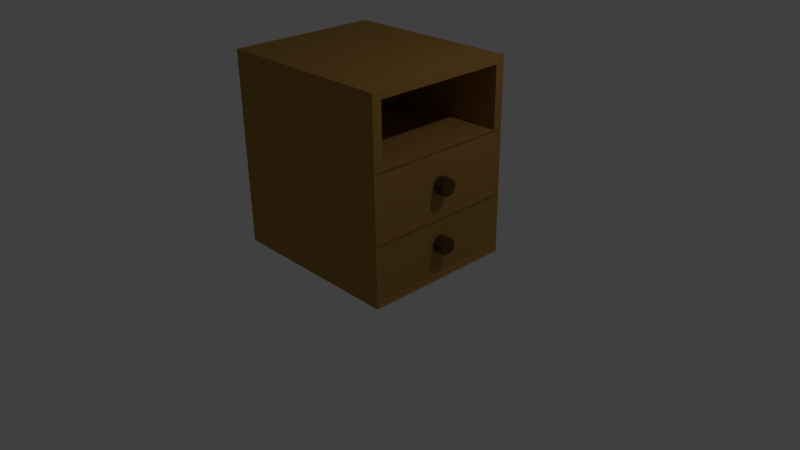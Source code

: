 # Source: ejjeliszekreny1.blend  (saved by Blender 2.70.0; exported with 4.5.12 LTS)
import bpy
from mathutils import Matrix  # noqa: F401  (used for matrix-valued properties, if any)

bpy.ops.wm.read_factory_settings(use_empty=True)
scene = bpy.context.scene
scene.name = 'Scene'

# ---- collections
col_collection_1 = bpy.data.collections.new('Collection 1'); scene.collection.children.link(col_collection_1)

# ---- materials (node trees are filled in below, after node groups)
mat_szekreny = bpy.data.materials.new('szekreny')
mat_szekreny.alpha_threshold = 0.0
mat_szekreny.roughness = 0.5
mat_szekreny.line_color = (0.0, 0.0, 0.0, 1.0)
mat_gombok = bpy.data.materials.new('gombok')
mat_gombok.alpha_threshold = 0.0
mat_gombok.roughness = 0.5
mat_gombok.line_color = (0.0, 0.0, 0.0, 1.0)

# ---- material node trees
mat_szekreny.use_nodes = True; mat_szekreny.node_tree.nodes.clear()
_N = mat_szekreny.node_tree.nodes; _L = mat_szekreny.node_tree.links
n0 = _N.new('ShaderNodeOutputMaterial'); n0.name = 'Material Output'; n0.location = (300, 300)
n1 = _N.new('ShaderNodeBsdfDiffuse'); n1.name = 'Diffuse BSDF'; n1.location = (10, 300)
n1.inputs[0].default_value = (0.3844, 0.207, 0.05426, 1.0)
_L.new(n1.outputs[0], n0.inputs[0])
n0.is_active_output = True
mat_gombok.use_nodes = True; mat_gombok.node_tree.nodes.clear()
_N = mat_gombok.node_tree.nodes; _L = mat_gombok.node_tree.links
n0 = _N.new('ShaderNodeOutputMaterial'); n0.name = 'Material Output'; n0.location = (300, 300)
n1 = _N.new('ShaderNodeBsdfDiffuse'); n1.name = 'Diffuse BSDF'; n1.location = (10, 300)
n1.inputs[0].default_value = (0.09463, 0.05339, 0.01622, 1.0)
_L.new(n1.outputs[0], n0.inputs[0])
n0.is_active_output = True

# ---- world
world_world = bpy.data.worlds.new('World'); scene.world = world_world
world_world.color = (0.05088, 0.05088, 0.05088)
world_world.use_sun_shadow = False
world_world.sun_shadow_jitter_overblur = 0.0
world_world.cycles.sampling_method = 'MANUAL'
world_world.cycles.sample_map_resolution = 256

# ---- cameras
cam_camera = bpy.data.cameras.new('Camera')
cam_camera.clip_end = 100.0
cam_camera.lens = 35.0
cam_camera.sensor_width = 32.0
cam_camera.sensor_height = 18.0
cam_camera.ortho_scale = 7.314
cam_camera.dof.focus_distance = 0.0

# ---- lights
light_lamp = bpy.data.lights.new('Lamp', 'POINT')
light_lamp.transmission_factor = 0.0
light_lamp.cutoff_distance = 30.0
light_lamp.energy = 100.0
light_lamp.shadow_buffer_clip_start = 1.001
light_lamp.shadow_soft_size = 0.1
light_lamp.shadow_maximum_resolution = 0.006
light_lamp.use_absolute_resolution = True
light_lamp.cycles.use_multiple_importance_sampling = False

# ---- meshes
me_cube = bpy.data.meshes.new('Cube')
me_cube.from_pydata([(1.0, 1.0, -1.0), (1.0, -1.0, -1.0), (-1.0, -1.0, -1.0), (-1.0, 1.0, -1.0), (1.0, 1.0, 1.0), (-1.0, 1.0, 1.0), (1.0, -1.0, 1.0), (-1.0, -1.0, 1.0), (-0.8797, -1.0, 0.3036), (-0.8797, -1.0, 0.926), (0.8797, -1.0, 0.926), (0.8797, -1.0, 0.3036), (-0.8797, 0.3866, 0.3036), (0.8797, 0.3866, 0.3036), (0.8797, 0.3866, 0.926), (-0.8797, 0.3866, 0.926), (1.0, -1.0, 0.3036), (-1.0, -1.0, 0.3036), (-1.0, 1.0, 0.3036), (0.9259, -0.9847, -0.9356), (-0.9259, -0.9847, -0.9356), (-0.8145, -0.9847, 0.2714), (0.8145, -0.9847, 0.2714), (0.9259, -0.9847, 0.2714), (-0.9259, -0.9847, 0.2714), (0.9259, -0.9847, -0.3482), (-0.9259, -0.9847, -0.3482), (-1.0, 1.0, -0.3482), (1.0, -1.0, -0.372), (-1.0, -1.0, -0.372), (0.9259, -0.9847, -0.372), (-0.9259, -0.9847, -0.372), (1.0, -1.0, -0.3244), (-1.0, -1.0, -0.3244), (0.9259, -0.9847, -0.3244), (-0.9259, -0.9847, -0.3244), (-0.04107, -0.9369, -0.113), (-0.09971, -0.9369, -0.06641), (0.09971, -0.9369, -0.06641), (0.04107, -0.9369, -0.113), (0.04107, -1.104, -0.113), (0.09971, -1.104, -0.06641), (-0.09971, -1.104, -0.06641), (-0.04107, -1.104, -0.113), (-0.09971, -0.9369, -0.00121), (-0.04107, -0.9369, 0.04533), (0.04107, -0.9369, 0.04533), (0.09971, -0.9369, -0.00121), (0.09971, -1.104, -0.00121), (0.04107, -1.104, 0.04533), (-0.04107, -1.104, 0.04533), (-0.09971, -1.104, -0.00121), (-0.04107, -0.9369, -0.7043), (-0.09971, -0.9369, -0.6577), (0.09971, -0.9369, -0.6577), (0.04107, -0.9369, -0.7043), (0.04107, -1.104, -0.7043), (0.09971, -1.104, -0.6577), (-0.09971, -1.104, -0.6577), (-0.04107, -1.104, -0.7043), (-0.09971, -0.9369, -0.5925), (-0.04107, -0.9369, -0.546), (0.04107, -0.9369, -0.546), (0.09971, -0.9369, -0.5925), (0.09971, -1.104, -0.5925), (0.04107, -1.104, -0.546), (-0.04107, -1.104, -0.546), (-0.09971, -1.104, -0.5925)], [(31, 26), (25, 30), (35, 31), (30, 34)], [(0, 1, 2, 3), (4, 0, 3, 27, 18, 5), (0, 4, 6, 1), (6, 7, 8, 9, 10, 11), (17, 8, 7), (17, 7, 5, 18), (4, 5, 7, 6), (12, 13, 14, 15), (8, 12, 15, 9), (11, 13, 12, 8), (10, 14, 13, 11), (9, 15, 14, 10), (16, 6, 11), (8, 17, 24, 21), (32, 28, 29, 33), (31, 29, 28, 30), (33, 35, 24, 17), (16, 11, 22, 23), (11, 8, 21, 22), (29, 31, 20, 2), (2, 1, 19, 20), (34, 32, 16, 23), (2, 29, 33, 17, 18, 3), (20, 19, 25, 26), (28, 30, 19, 1), (32, 33, 35, 34), (23, 24, 26, 25), (48, 49, 50, 51, 42, 43, 40, 41), (50, 49, 46, 45), (47, 48, 41, 38), (51, 44, 37, 42), (46, 49, 48, 47), (40, 39, 38, 41), (50, 45, 44, 51), (36, 43, 42, 37), (36, 39, 40, 43), (64, 65, 66, 67, 58, 59, 56, 57), (66, 65, 62, 61), (63, 64, 57, 54), (67, 60, 53, 58), (62, 65, 64, 63), (56, 55, 54, 57), (66, 61, 60, 67), (52, 59, 58, 53), (52, 55, 56, 59)])
me_cube.polygons.foreach_set('material_index', [0, 0, 0, 0, 0, 0, 0, 0, 0, 0, 0, 0, 0, 0, 0, 0, 0, 0, 0, 0, 0, 0, 0, 0, 0, 0, 0, 1, 1, 1, 1, 1, 1, 1, 1, 1, 1, 1, 1, 1, 1, 1, 1, 1, 1])
me_cube.materials.append(mat_szekreny)
me_cube.materials.append(mat_gombok)
me_cube.use_remesh_preserve_volume = False
me_cube.use_remesh_preserve_attributes = False
me_cube.use_mirror_vertex_groups = False
me_cube.update()

# ---- objects
ob_ejjeliszekreny1 = bpy.data.objects.new('ejjeliszekreny1', me_cube)
ob_lamp = bpy.data.objects.new('Lamp', light_lamp)
ob_camera = bpy.data.objects.new('Camera', cam_camera)

# ---- transforms, parenting, visibility, modifiers, constraints
ob_ejjeliszekreny1.location = (0.0, 0.0, 1.388)
ob_ejjeliszekreny1.rotation_euler = (0.0, 0.0, 1.571)
ob_ejjeliszekreny1.scale = (1.0, 1.19, 1.26)
ob_ejjeliszekreny1.lock_rotations_4d = False
ob_ejjeliszekreny1.empty_display_type = 'ARROWS'
ob_ejjeliszekreny1.lineart.crease_threshold = 0.0
ob_lamp.location = (4.076, 1.005, 5.904)
ob_lamp.rotation_euler = (0.6503, 0.05522, 1.866)
ob_lamp.lock_rotations_4d = False
ob_lamp.empty_display_type = 'ARROWS'
ob_lamp.color = (0.0, 0.0, 0.0, 0.0)
ob_lamp.lineart.crease_threshold = 0.0
ob_camera.location = (7.481, -6.508, 5.344)
ob_camera.rotation_euler = (1.109, 0.01082, 0.8149)
ob_camera.lock_rotations_4d = False
ob_camera.empty_display_type = 'ARROWS'
ob_camera.color = (0.0, 0.0, 0.0, 0.0)
ob_camera.display_type = 'WIRE'
ob_camera.lineart.crease_threshold = 0.0

# ---- collection membership
col_collection_1.objects.link(ob_ejjeliszekreny1)
col_collection_1.objects.link(ob_lamp)
col_collection_1.objects.link(ob_camera)

# ---- scene / render settings (as saved in the file)
scene.camera = ob_camera
scene.frame_start = 1; scene.frame_end = 250; scene.frame_set(1)
scene.render.engine = 'CYCLES'
scene.render.resolution_percentage = 50
scene.render.dither_intensity = 0.0
scene.cycles.use_denoising = False
scene.cycles.samples = 10
scene.cycles.sampling_pattern = 'TABULATED_SOBOL'
scene.cycles.light_sampling_threshold = 0.0
scene.cycles.use_adaptive_sampling = False
scene.cycles.use_light_tree = False
scene.cycles.blur_glossy = 0.0
scene.cycles.volume_bounces = 1
scene.cycles.pixel_filter_type = 'GAUSSIAN'
scene.cycles.sample_clamp_indirect = 0.0
scene.view_settings.view_transform = 'Standard'
bpy.context.view_layer.update()
